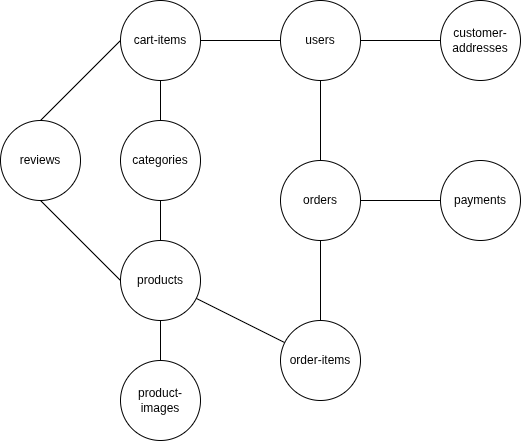

The diagram above was exported from draw.io. Its source (the exported page's mxGraphModel, read from the mxfile embedded in the PNG):
<mxGraphModel dx="466" dy="831" grid="1" gridSize="10" guides="1" tooltips="1" connect="1" arrows="1" fold="1" page="1" pageScale="1" pageWidth="850" pageHeight="1100" math="0" shadow="0">
  <root>
    <mxCell id="0" />
    <mxCell id="1" parent="0" />
    <mxCell id="kAPjT91uNcAEo3qM_ua2-1" parent="1" style="ellipse;whiteSpace=wrap;html=1;aspect=fixed;" value="users" vertex="1">
      <mxGeometry height="80" width="80" x="400" y="80" as="geometry" />
    </mxCell>
    <mxCell id="kAPjT91uNcAEo3qM_ua2-2" parent="1" style="ellipse;whiteSpace=wrap;html=1;aspect=fixed;" value="orders" vertex="1">
      <mxGeometry height="80" width="80" x="400" y="240" as="geometry" />
    </mxCell>
    <mxCell id="kAPjT91uNcAEo3qM_ua2-5" parent="1" style="ellipse;whiteSpace=wrap;html=1;aspect=fixed;" value="products" vertex="1">
      <mxGeometry height="80" width="80" x="240" y="320" as="geometry" />
    </mxCell>
    <mxCell id="kAPjT91uNcAEo3qM_ua2-6" edge="1" parent="1" source="kAPjT91uNcAEo3qM_ua2-8" style="endArrow=none;html=1;rounded=0;" target="kAPjT91uNcAEo3qM_ua2-5" value="">
      <mxGeometry height="50" relative="1" width="50" as="geometry">
        <mxPoint x="400" y="450" as="sourcePoint" />
        <mxPoint x="430" y="400" as="targetPoint" />
      </mxGeometry>
    </mxCell>
    <mxCell id="kAPjT91uNcAEo3qM_ua2-7" edge="1" parent="1" source="kAPjT91uNcAEo3qM_ua2-2" style="endArrow=none;html=1;rounded=0;" target="kAPjT91uNcAEo3qM_ua2-1" value="">
      <mxGeometry height="50" relative="1" width="50" as="geometry">
        <mxPoint x="400" y="450" as="sourcePoint" />
        <mxPoint x="450" y="400" as="targetPoint" />
      </mxGeometry>
    </mxCell>
    <mxCell id="kAPjT91uNcAEo3qM_ua2-9" edge="1" parent="1" source="kAPjT91uNcAEo3qM_ua2-2" style="endArrow=none;html=1;rounded=0;" target="kAPjT91uNcAEo3qM_ua2-8" value="">
      <mxGeometry height="50" relative="1" width="50" as="geometry">
        <mxPoint x="440" y="320" as="sourcePoint" />
        <mxPoint x="440" y="530" as="targetPoint" />
      </mxGeometry>
    </mxCell>
    <mxCell id="kAPjT91uNcAEo3qM_ua2-8" parent="1" style="ellipse;whiteSpace=wrap;html=1;aspect=fixed;" value="order-items" vertex="1">
      <mxGeometry height="80" width="80" x="400" y="400" as="geometry" />
    </mxCell>
    <mxCell id="1cuPN4gBljxU8G8Bqp7U-1" parent="1" style="ellipse;whiteSpace=wrap;html=1;aspect=fixed;" value="payments" vertex="1">
      <mxGeometry height="80" width="80" x="560" y="240" as="geometry" />
    </mxCell>
    <mxCell id="1cuPN4gBljxU8G8Bqp7U-2" parent="1" style="ellipse;whiteSpace=wrap;html=1;aspect=fixed;" value="customer-addresses" vertex="1">
      <mxGeometry height="80" width="80" x="560" y="80" as="geometry" />
    </mxCell>
    <mxCell id="1cuPN4gBljxU8G8Bqp7U-4" parent="1" style="ellipse;whiteSpace=wrap;html=1;aspect=fixed;" value="reviews" vertex="1">
      <mxGeometry height="80" width="80" x="120" y="200" as="geometry" />
    </mxCell>
    <mxCell id="1cuPN4gBljxU8G8Bqp7U-5" edge="1" parent="1" source="1cuPN4gBljxU8G8Bqp7U-1" style="endArrow=none;html=1;rounded=0;" value="">
      <mxGeometry height="50" relative="1" width="50" as="geometry">
        <mxPoint x="400" y="450" as="sourcePoint" />
        <mxPoint x="480" y="280" as="targetPoint" />
      </mxGeometry>
    </mxCell>
    <mxCell id="1cuPN4gBljxU8G8Bqp7U-9" edge="1" parent="1" style="endArrow=none;html=1;rounded=0;entryX=1;entryY=0.5;entryDx=0;entryDy=0;" target="kAPjT91uNcAEo3qM_ua2-1" value="">
      <mxGeometry height="50" relative="1" width="50" as="geometry">
        <mxPoint x="560" y="120" as="sourcePoint" />
        <mxPoint x="450" y="400" as="targetPoint" />
      </mxGeometry>
    </mxCell>
    <mxCell id="1cuPN4gBljxU8G8Bqp7U-10" edge="1" parent="1" source="kAPjT91uNcAEo3qM_ua2-5" style="endArrow=none;html=1;rounded=0;exitX=0;exitY=0.5;exitDx=0;exitDy=0;entryX=0.5;entryY=1;entryDx=0;entryDy=0;" target="1cuPN4gBljxU8G8Bqp7U-4" value="">
      <mxGeometry height="50" relative="1" width="50" as="geometry">
        <mxPoint x="400" y="450" as="sourcePoint" />
        <mxPoint x="450" y="400" as="targetPoint" />
      </mxGeometry>
    </mxCell>
    <mxCell id="UKVIeeZ-MKz-Ya86ktlM-1" parent="1" style="ellipse;whiteSpace=wrap;html=1;aspect=fixed;" value="cart-items" vertex="1">
      <mxGeometry height="80" width="80" x="240" y="80" as="geometry" />
    </mxCell>
    <mxCell id="UKVIeeZ-MKz-Ya86ktlM-2" edge="1" parent="1" source="kAPjT91uNcAEo3qM_ua2-1" style="endArrow=none;html=1;rounded=0;entryX=1;entryY=0.5;entryDx=0;entryDy=0;" target="UKVIeeZ-MKz-Ya86ktlM-1" value="">
      <mxGeometry height="50" relative="1" width="50" as="geometry">
        <mxPoint x="329.28932188134524" y="170" as="sourcePoint" />
        <mxPoint x="329.28932188134524" y="120" as="targetPoint" />
      </mxGeometry>
    </mxCell>
    <mxCell id="UKVIeeZ-MKz-Ya86ktlM-5" parent="1" style="ellipse;whiteSpace=wrap;html=1;aspect=fixed;" value="product-images" vertex="1">
      <mxGeometry height="80" width="80" x="240" y="440" as="geometry" />
    </mxCell>
    <mxCell id="UKVIeeZ-MKz-Ya86ktlM-6" edge="1" parent="1" source="kAPjT91uNcAEo3qM_ua2-5" style="endArrow=none;html=1;rounded=0;exitX=0.5;exitY=1;exitDx=0;exitDy=0;entryX=0.5;entryY=0;entryDx=0;entryDy=0;" target="UKVIeeZ-MKz-Ya86ktlM-5" value="">
      <mxGeometry height="50" relative="1" width="50" as="geometry">
        <mxPoint x="400" y="450" as="sourcePoint" />
        <mxPoint x="450" y="400" as="targetPoint" />
      </mxGeometry>
    </mxCell>
    <mxCell id="UKVIeeZ-MKz-Ya86ktlM-7" parent="1" style="ellipse;whiteSpace=wrap;html=1;aspect=fixed;" value="categories" vertex="1">
      <mxGeometry height="80" width="80" x="240" y="200" as="geometry" />
    </mxCell>
    <mxCell id="UKVIeeZ-MKz-Ya86ktlM-8" edge="1" parent="1" source="1cuPN4gBljxU8G8Bqp7U-4" style="endArrow=none;html=1;rounded=0;entryX=0;entryY=0.5;entryDx=0;entryDy=0;exitX=0.5;exitY=0;exitDx=0;exitDy=0;" target="UKVIeeZ-MKz-Ya86ktlM-1" value="">
      <mxGeometry height="50" relative="1" width="50" as="geometry">
        <mxPoint x="240" y="450" as="sourcePoint" />
        <mxPoint x="290" y="400" as="targetPoint" />
      </mxGeometry>
    </mxCell>
    <mxCell id="UKVIeeZ-MKz-Ya86ktlM-9" edge="1" parent="1" source="kAPjT91uNcAEo3qM_ua2-5" style="endArrow=none;html=1;rounded=0;entryX=0.5;entryY=1;entryDx=0;entryDy=0;" target="UKVIeeZ-MKz-Ya86ktlM-7" value="">
      <mxGeometry height="50" relative="1" width="50" as="geometry">
        <mxPoint x="240" y="450" as="sourcePoint" />
        <mxPoint x="290" y="400" as="targetPoint" />
      </mxGeometry>
    </mxCell>
    <mxCell id="UKVIeeZ-MKz-Ya86ktlM-10" edge="1" parent="1" source="UKVIeeZ-MKz-Ya86ktlM-7" style="endArrow=none;html=1;rounded=0;entryX=0.5;entryY=1;entryDx=0;entryDy=0;" target="UKVIeeZ-MKz-Ya86ktlM-1" value="">
      <mxGeometry height="50" relative="1" width="50" as="geometry">
        <mxPoint x="240" y="450" as="sourcePoint" />
        <mxPoint x="290" y="400" as="targetPoint" />
      </mxGeometry>
    </mxCell>
  </root>
</mxGraphModel>